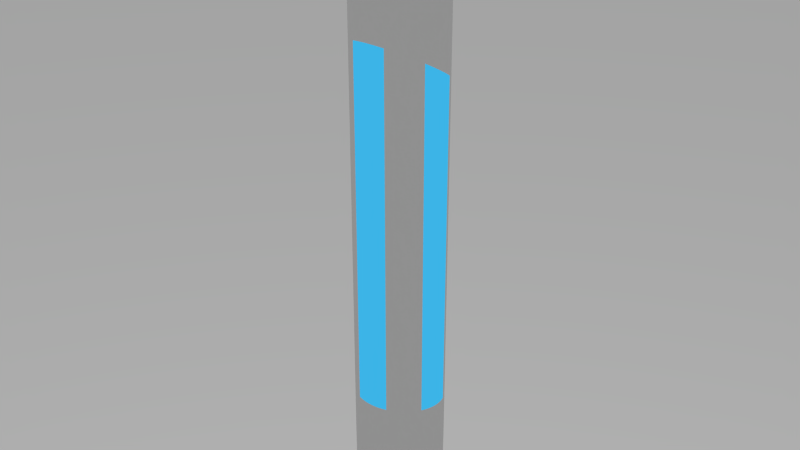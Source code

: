 # Source: Button.blend  (saved by Blender 2.79.0; exported with 4.5.12 LTS)
import bpy
from mathutils import Matrix  # noqa: F401  (used for matrix-valued properties, if any)

bpy.ops.wm.read_factory_settings(use_empty=True)
scene = bpy.context.scene
scene.name = 'Scene'

# ---- collections
col_collection_3 = bpy.data.collections.new('Collection 3'); scene.collection.children.link(col_collection_3)

# ---- materials (node trees are filled in below, after node groups)
mat_material_001 = bpy.data.materials.new('Material.001')
mat_material_001.alpha_threshold = 0.0
mat_material_001.roughness = 0.5
mat_emi = bpy.data.materials.new('Emi')
mat_emi.alpha_threshold = 0.0
mat_emi.diffuse_color = (0.2915, 0.5634, 0.8, 1.0)
mat_emi.roughness = 0.5
mat_material_003 = bpy.data.materials.new('Material.003')
mat_material_003.alpha_threshold = 0.0
mat_material_003.diffuse_color = (0.1788, 0.1788, 0.1788, 1.0)
mat_material_003.roughness = 0.5
mat_material_004 = bpy.data.materials.new('Material.004')
mat_material_004.alpha_threshold = 0.0
mat_material_004.diffuse_color = (0.8, 0.0, 0.002143, 1.0)
mat_material_004.roughness = 0.5

# ---- material node trees
mat_material_001.use_nodes = True; mat_material_001.node_tree.nodes.clear()
_N = mat_material_001.node_tree.nodes; _L = mat_material_001.node_tree.links
n0 = _N.new('ShaderNodeOutputMaterial'); n0.name = 'Material Output'; n0.location = (300, 300)
n1 = _N.new('ShaderNodeBsdfDiffuse'); n1.name = 'Diffuse BSDF'; n1.location = (10, 300)
_L.new(n1.outputs[0], n0.inputs[0])
n0.is_active_output = True
mat_emi.use_nodes = True; mat_emi.node_tree.nodes.clear()
_N = mat_emi.node_tree.nodes; _L = mat_emi.node_tree.links
n0 = _N.new('ShaderNodeOutputMaterial'); n0.name = 'Material Output'; n0.location = (300, 300)
n1 = _N.new('ShaderNodeEmission'); n1.name = 'Emission'; n1.location = (10, 300)
n1.inputs[0].default_value = (0.0446, 0.458, 0.8, 1.0)
_L.new(n1.outputs[0], n0.inputs[0])
n0.is_active_output = True
mat_material_003.use_nodes = True; mat_material_003.node_tree.nodes.clear()
_N = mat_material_003.node_tree.nodes; _L = mat_material_003.node_tree.links
n0 = _N.new('ShaderNodeOutputMaterial'); n0.name = 'Material Output'; n0.location = (300, 300)
n1 = _N.new('ShaderNodeBsdfDiffuse'); n1.name = 'Diffuse BSDF'; n1.location = (10, 300)
n1.inputs[0].default_value = (0.1788, 0.1788, 0.1788, 1.0)
_L.new(n1.outputs[0], n0.inputs[0])
n0.is_active_output = True
mat_material_004.use_nodes = True; mat_material_004.node_tree.nodes.clear()
_N = mat_material_004.node_tree.nodes; _L = mat_material_004.node_tree.links
n0 = _N.new('ShaderNodeOutputMaterial'); n0.name = 'Material Output'; n0.location = (300, 300)
n1 = _N.new('ShaderNodeBsdfDiffuse'); n1.name = 'Diffuse BSDF'; n1.location = (10, 300)
n1.inputs[0].default_value = (0.8, 0.0, 0.002143, 1.0)
_L.new(n1.outputs[0], n0.inputs[0])
n0.is_active_output = True

# ---- world
world_world = bpy.data.worlds.new('World'); scene.world = world_world
world_world.use_nodes = True; world_world.node_tree.nodes.clear()
_N = world_world.node_tree.nodes; _L = world_world.node_tree.links
n0 = _N.new('ShaderNodeOutputWorld'); n0.name = 'World Output'; n0.location = (300, 300)
n1 = _N.new('ShaderNodeBackground'); n1.name = 'Background'; n1.location = (107, 304)
n2 = _N.new('ShaderNodeTexSky'); n2.name = 'Sky Texture'; n2.location = (-432, 294)
n2.sky_type = 'HOSEK_WILKIE'
n2.turbidity = 2.0
n2.ground_albedo = 1.0
n2.sun_elevation = 1.571
n3 = _N.new('ShaderNodeHueSaturation'); n3.name = 'Hue Saturation Value'; n3.location = (-167, 303)
n3.inputs[1].default_value = 0.0
_L.new(n1.outputs[0], n0.inputs[0])
_L.new(n2.outputs[0], n3.inputs[4])
_L.new(n3.outputs[0], n1.inputs[0])
n0.is_active_output = True
world_world.color = (0.05088, 0.05088, 0.05088)
world_world.use_sun_shadow = False
world_world.sun_shadow_jitter_overblur = 0.0
world_world.cycles.sampling_method = 'NONE'
world_world.cycles.sample_map_resolution = 256

# ---- meshes
me_cylinder_001 = bpy.data.meshes.new('Cylinder.001')
me_cylinder_001.from_pydata([(-1.391e-09, 0.1081, 0.0), (0.0, 0.08, 0.9434), (0.04138, 0.09989, 0.0), (0.03061, 0.07391, 0.9477), (0.07645, 0.07645, 0.0), (0.05657, 0.05657, 0.96), (0.09989, 0.04138, 0.0), (0.07391, 0.03061, 0.9784), (0.1081, -4.89e-09, 0.0), (0.08, -3.208e-09, 1.0), (0.09989, -0.04138, 0.0), (0.07391, -0.03061, 1.022), (0.07645, -0.07645, 0.0), (0.05657, -0.05657, 1.04), (0.04138, -0.09989, 0.0), (0.03061, -0.07391, 1.052), (1.493e-08, -0.1081, 0.0), (1.208e-08, -0.08, 1.057), (-0.04138, -0.09989, 0.0), (-0.03061, -0.07391, 1.052), (-0.07645, -0.07645, 0.0), (-0.05657, -0.05657, 1.04), (-0.09989, -0.04138, 0.0), (-0.07391, -0.03061, 1.022), (-0.1081, 1.126e-09, 0.0), (-0.08, 1.243e-09, 1.0), (-0.09989, 0.04138, 0.0), (-0.07391, 0.03061, 0.9784), (-0.07645, 0.07645, 0.0), (-0.05657, 0.05657, 0.96), (-0.04138, 0.09989, 0.0), (-0.03061, 0.07391, 0.9477), (0.0, 0.08, 0.04141), (0.03061, 0.07391, 0.04141), (0.05657, 0.05657, 0.04141), (0.07391, 0.03061, 0.04141), (0.08, -3.497e-09, 0.04141), (0.07391, -0.03061, 0.04141), (0.05657, -0.05657, 0.04141), (0.03061, -0.07391, 0.04141), (1.208e-08, -0.08, 0.04141), (-0.03061, -0.07391, 0.04141), (-0.05657, -0.05657, 0.04141), (-0.07391, -0.03061, 0.04141), (-0.08, 9.54e-10, 0.04141), (-0.07391, 0.03061, 0.04141), (-0.05657, 0.05657, 0.04141), (-0.03061, 0.07391, 0.04141), (0.02487, 0.06005, 0.02584), (0.04596, 0.04596, 0.02584), (0.06005, 0.02487, 0.02584), (0.065, -3.186e-09, 0.02584), (0.06005, -0.02487, 0.02584), (0.04596, -0.04596, 0.02584), (0.02487, -0.06005, 0.02584), (1.177e-08, -0.065, 0.02584), (-0.02487, -0.06005, 0.02584), (-0.04596, -0.04596, 0.02584), (-0.06005, -0.02487, 0.02584), (-0.065, 4.308e-10, 0.02584), (-0.06005, 0.02487, 0.02584), (-0.04596, 0.04596, 0.02584), (-0.02487, 0.06005, 0.02584), (1.951e-09, 0.065, 0.02584), (0.04159, 0.1004, 0.01805), (0.07685, 0.07685, 0.01805), (0.1004, 0.04159, 0.01805), (0.1087, -5.225e-09, 0.01805), (0.1004, -0.04159, 0.01805), (0.07685, -0.07685, 0.01805), (0.04159, -0.1004, 0.01805), (1.493e-08, -0.1087, 0.01805), (-0.04159, -0.1004, 0.01805), (-0.07685, -0.07685, 0.01805), (-0.1004, -0.04159, 0.01805), (-0.1087, 8.214e-10, 0.01805), (-0.1004, 0.04159, 0.01805), (-0.07685, 0.07685, 0.01805), (-0.04159, 0.1004, 0.01805), (-1.484e-09, 0.1087, 0.01805), (0.0, 0.08, 0.8973), (0.03061, 0.07391, 0.9016), (0.05657, 0.05657, 0.9135), (0.07391, 0.03061, 0.9315), (0.08, -3.214e-09, 0.9527), (0.07391, -0.03061, 0.9738), (0.05657, -0.05657, 0.9918), (0.03061, -0.07391, 1.004), (1.208e-08, -0.08, 1.008), (-0.03061, -0.07391, 1.004), (-0.05657, -0.05657, 0.9918), (-0.07391, -0.03061, 0.9738), (-0.08, 1.237e-09, 0.9527), (-0.07391, 0.03061, 0.9315), (-0.05657, 0.05657, 0.9135), (-0.03061, 0.07391, 0.9016), (3.406e-10, 0.07311, 0.9483), (0.02798, 0.06755, 0.9522), (0.0517, 0.0517, 0.9634), (0.06755, 0.02798, 0.9802), (0.07312, -2.891e-09, 1.0), (0.06755, -0.02798, 1.02), (0.0517, -0.0517, 1.037), (0.02798, -0.06755, 1.048), (1.138e-08, -0.07311, 1.052), (-0.02798, -0.06755, 1.048), (-0.0517, -0.0517, 1.037), (-0.06755, -0.02798, 1.02), (-0.07312, 1.176e-09, 1.0), (-0.06755, 0.02798, 0.9802), (-0.0517, 0.0517, 0.9634), (-0.02798, 0.06755, 0.9522), (7.162e-10, 0.06289, 0.9555), (0.02407, 0.0581, 0.9589), (0.04447, 0.04447, 0.9686), (0.05811, 0.02407, 0.983), (0.06289, -2.357e-09, 1.0), (0.05811, -0.02407, 1.017), (0.04447, -0.04447, 1.031), (0.02407, -0.0581, 1.041), (1.021e-08, -0.06289, 1.044), (-0.02407, -0.0581, 1.041), (-0.04447, -0.04447, 1.031), (-0.05811, -0.02407, 1.017), (-0.06289, 1.142e-09, 1.0), (-0.05811, 0.02407, 0.983), (-0.04447, 0.04447, 0.9686), (-0.02407, 0.0581, 0.9589), (7.061e-10, 0.0538, 0.9427), (0.02407, 0.04902, 0.9461), (0.04447, 0.03538, 0.9557), (0.05811, 0.01498, 0.9701), (0.06289, -0.009088, 0.9871), (0.05811, -0.03316, 1.004), (0.04447, -0.05356, 1.019), (0.02407, -0.06719, 1.028), (1.02e-08, -0.07198, 1.032), (-0.02407, -0.06719, 1.028), (-0.04447, -0.05356, 1.019), (-0.05811, -0.03316, 1.004), (-0.06289, -0.009088, 0.9871), (-0.05811, 0.01498, 0.9701), (-0.04447, 0.03538, 0.9557), (-0.02407, 0.04902, 0.9461), (1.804e-09, 0.03632, 0.955), (0.01738, 0.03286, 0.9575), (0.03211, 0.02302, 0.9644), (0.04195, 0.008288, 0.9749), (0.04541, -0.009088, 0.9871), (0.04195, -0.02646, 0.9994), (0.03211, -0.04119, 1.01), (0.01738, -0.05104, 1.017), (8.661e-09, -0.05449, 1.019), (-0.01738, -0.05104, 1.017), (-0.03211, -0.04119, 1.01), (-0.04195, -0.02646, 0.9994), (-0.04541, -0.009088, 0.9871), (-0.04195, 0.008288, 0.9749), (-0.03211, 0.02302, 0.9644), (-0.01738, 0.03286, 0.9575), (1.804e-09, 0.03632, 0.955), (0.01738, 0.03286, 0.9575), (0.03211, 0.02302, 0.9644), (0.04195, 0.008288, 0.9749), (0.04541, -0.009088, 0.9871), (0.04195, -0.02646, 0.9994), (0.03211, -0.04119, 1.01), (0.01738, -0.05104, 1.017), (8.661e-09, -0.05449, 1.019), (-0.01738, -0.05104, 1.017), (-0.03211, -0.04119, 1.01), (-0.04195, -0.02646, 0.9994), (-0.04541, -0.009088, 0.9871), (-0.04195, 0.008288, 0.9749), (-0.03211, 0.02302, 0.9644), (-0.01738, 0.03286, 0.9575), (1.854e-09, 0.03939, 0.9594), (0.01738, 0.03594, 0.9618), (0.03211, 0.02609, 0.9688), (0.04195, 0.01136, 0.9792), (0.04541, -0.006014, 0.9915), (0.04195, -0.02339, 1.004), (0.03211, -0.03812, 1.014), (0.01738, -0.04796, 1.021), (8.71e-09, -0.05142, 1.024), (-0.01738, -0.04796, 1.021), (-0.03211, -0.03812, 1.014), (-0.04195, -0.02339, 1.004), (-0.04541, -0.006014, 0.9915), (-0.04195, 0.01136, 0.9792), (-0.03211, 0.02609, 0.9688), (-0.01738, 0.03594, 0.9618), (-8.035e-09, 0.08076, 0.9708), (0.02587, 0.07562, 0.9744), (0.04781, 0.06096, 0.9848), (0.06247, 0.03903, 1.0), (0.06761, 0.01315, 1.019), (0.06247, -0.01272, 1.037), (0.04781, -0.03465, 1.052), (0.02587, -0.04931, 1.063), (2.174e-09, -0.05446, 1.066), (-0.02587, -0.04931, 1.063), (-0.04781, -0.03465, 1.052), (-0.06247, -0.01272, 1.037), (-0.06761, 0.01315, 1.019), (-0.06247, 0.03903, 1.0), (-0.04781, 0.06096, 0.9848), (-0.02587, 0.07562, 0.9744), (-2.538e-09, 0.02271, 1.035), (0.03061, 0.07391, 0.06897), (0.05657, 0.05657, 0.06897), (0.07391, 0.03061, 0.06897), (0.08, -3.487e-09, 0.06897), (0.07391, -0.03061, 0.06897), (0.05657, -0.05657, 0.06897), (0.03061, -0.07391, 0.06897), (1.208e-08, -0.08, 0.06897), (-0.03061, -0.07391, 0.06897), (-0.05657, -0.05657, 0.06897), (-0.07391, -0.03061, 0.06897), (-0.08, 9.636e-10, 0.06897), (-0.07391, 0.03061, 0.06897), (-0.05657, 0.05657, 0.06897), (-0.03061, 0.07391, 0.06897), (0.0, 0.08, 0.06897)], [], [(80, 1, 3, 81), (81, 3, 5, 82), (82, 5, 7, 83), (83, 7, 9, 84), (84, 9, 11, 85), (85, 11, 13, 86), (86, 13, 15, 87), (87, 15, 17, 88), (88, 17, 19, 89), (89, 19, 21, 90), (90, 21, 23, 91), (91, 23, 25, 92), (92, 25, 27, 93), (93, 27, 29, 94), (21, 19, 105, 106), (94, 29, 31, 95), (95, 31, 1, 80), (0, 2, 4, 6, 8, 10, 12, 14, 16, 18, 20, 22, 24, 26, 28, 30), (62, 47, 32, 63), (61, 46, 47, 62), (60, 45, 46, 61), (59, 44, 45, 60), (58, 43, 44, 59), (57, 42, 43, 58), (56, 41, 42, 57), (55, 40, 41, 56), (54, 39, 40, 55), (53, 38, 39, 54), (52, 37, 38, 53), (51, 36, 37, 52), (50, 35, 36, 51), (49, 34, 35, 50), (48, 33, 34, 49), (63, 32, 33, 48), (79, 63, 48, 64), (64, 48, 49, 65), (65, 49, 50, 66), (66, 50, 51, 67), (67, 51, 52, 68), (68, 52, 53, 69), (69, 53, 54, 70), (70, 54, 55, 71), (71, 55, 56, 72), (72, 56, 57, 73), (73, 57, 58, 74), (74, 58, 59, 75), (75, 59, 60, 76), (76, 60, 61, 77), (77, 61, 62, 78), (78, 62, 63, 79), (30, 78, 79, 0), (28, 77, 78, 30), (26, 76, 77, 28), (24, 75, 76, 26), (22, 74, 75, 24), (20, 73, 74, 22), (18, 72, 73, 20), (16, 71, 72, 18), (14, 70, 71, 16), (12, 69, 70, 14), (10, 68, 69, 12), (8, 67, 68, 10), (6, 66, 67, 8), (4, 65, 66, 6), (2, 64, 65, 4), (0, 79, 64, 2), (223, 95, 80, 224), (222, 94, 95, 223), (221, 93, 94, 222), (220, 92, 93, 221), (219, 91, 92, 220), (218, 90, 91, 219), (217, 89, 90, 218), (216, 88, 89, 217), (215, 87, 88, 216), (214, 86, 87, 215), (213, 85, 86, 214), (212, 84, 85, 213), (211, 83, 84, 212), (210, 82, 83, 211), (209, 81, 82, 210), (224, 80, 81, 209), (98, 97, 113, 114), (31, 29, 110, 111), (7, 5, 98, 99), (17, 15, 103, 104), (3, 1, 96, 97), (27, 25, 108, 109), (13, 11, 101, 102), (23, 21, 106, 107), (1, 31, 111, 96), (9, 7, 99, 100), (19, 17, 104, 105), (29, 27, 109, 110), (5, 3, 97, 98), (15, 13, 102, 103), (25, 23, 107, 108), (11, 9, 100, 101), (119, 118, 134, 135), (106, 105, 121, 122), (99, 98, 114, 115), (107, 106, 122, 123), (100, 99, 115, 116), (108, 107, 123, 124), (101, 100, 116, 117), (109, 108, 124, 125), (102, 101, 117, 118), (110, 109, 125, 126), (103, 102, 118, 119), (111, 110, 126, 127), (104, 103, 119, 120), (97, 96, 112, 113), (96, 111, 127, 112), (105, 104, 120, 121), (140, 139, 155, 156), (127, 126, 142, 143), (120, 119, 135, 136), (113, 112, 128, 129), (112, 127, 143, 128), (121, 120, 136, 137), (114, 113, 129, 130), (122, 121, 137, 138), (115, 114, 130, 131), (123, 122, 138, 139), (116, 115, 131, 132), (124, 123, 139, 140), (117, 116, 132, 133), (125, 124, 140, 141), (118, 117, 133, 134), (126, 125, 141, 142), (145, 144, 159, 158, 157, 156, 155, 154, 153, 152, 151, 150, 149, 148, 147, 146), (133, 132, 148, 149), (141, 140, 156, 157), (134, 133, 149, 150), (142, 141, 157, 158), (135, 134, 150, 151), (143, 142, 158, 159), (136, 135, 151, 152), (129, 128, 144, 145), (128, 143, 159, 144), (137, 136, 152, 153), (130, 129, 145, 146), (138, 137, 153, 154), (131, 130, 146, 147), (139, 138, 154, 155), (132, 131, 147, 148), (161, 162, 163, 164, 165, 166, 167, 168, 169, 170, 171, 172, 173, 174, 175, 160), (182, 181, 197, 198), (175, 174, 190, 191), (168, 167, 183, 184), (161, 160, 176, 177), (160, 175, 191, 176), (169, 168, 184, 185), (162, 161, 177, 178), (170, 169, 185, 186), (163, 162, 178, 179), (171, 170, 186, 187), (164, 163, 179, 180), (172, 171, 187, 188), (165, 164, 180, 181), (173, 172, 188, 189), (166, 165, 181, 182), (174, 173, 189, 190), (167, 166, 182, 183), (203, 202, 208), (190, 189, 205, 206), (183, 182, 198, 199), (191, 190, 206, 207), (184, 183, 199, 200), (177, 176, 192, 193), (176, 191, 207, 192), (185, 184, 200, 201), (178, 177, 193, 194), (186, 185, 201, 202), (179, 178, 194, 195), (187, 186, 202, 203), (180, 179, 195, 196), (188, 187, 203, 204), (181, 180, 196, 197), (189, 188, 204, 205), (196, 195, 208), (204, 203, 208), (197, 196, 208), (205, 204, 208), (198, 197, 208), (206, 205, 208), (199, 198, 208), (207, 206, 208), (200, 199, 208), (193, 192, 208), (192, 207, 208), (201, 200, 208), (194, 193, 208), (202, 201, 208), (195, 194, 208), (32, 224, 209, 33), (33, 209, 210, 34), (34, 210, 211, 35), (35, 211, 212, 36), (36, 212, 213, 37), (37, 213, 214, 38), (38, 214, 215, 39), (39, 215, 216, 40), (40, 216, 217, 41), (41, 217, 218, 42), (42, 218, 219, 43), (43, 219, 220, 44), (44, 220, 221, 45), (45, 221, 222, 46), (46, 222, 223, 47), (47, 223, 224, 32)])
me_cylinder_001.polygons.foreach_set('use_smooth', [True] * 211)
me_cylinder_001.polygons.foreach_set('material_index', [0, 0, 0, 0, 0, 0, 0, 0, 0, 0, 0, 0, 0, 0, 0, 0, 0, 2, 2, 2, 2, 2, 2, 2, 2, 2, 2, 2, 2, 2, 2, 2, 2, 2, 2, 2, 2, 2, 2, 2, 2, 2, 2, 2, 2, 2, 2, 2, 2, 2, 2, 2, 2, 2, 2, 2, 2, 2, 2, 2, 2, 2, 2, 2, 2, 2, 1, 0, 0, 1, 1, 0, 0, 1, 1, 0, 0, 1, 1, 0, 0, 1, 0, 0, 0, 0, 0, 0, 0, 0, 0, 0, 0, 0, 0, 0, 0, 0, 0, 0, 0, 0, 0, 0, 0, 0, 0, 0, 0, 0, 0, 0, 0, 0, 0, 0, 0, 0, 0, 0, 0, 0, 0, 0, 0, 0, 0, 0, 0, 0, 0, 0, 0, 0, 0, 0, 0, 0, 0, 0, 0, 0, 0, 0, 0, 0, 3, 3, 3, 3, 3, 3, 3, 3, 3, 3, 3, 3, 3, 3, 3, 3, 3, 3, 3, 3, 3, 3, 3, 3, 3, 3, 3, 3, 3, 3, 3, 3, 3, 3, 3, 3, 3, 3, 3, 3, 3, 3, 3, 3, 3, 3, 3, 3, 3, 0, 0, 0, 0, 0, 0, 0, 0, 0, 0, 0, 0, 0, 0, 0, 0])
me_cylinder_001.materials.append(mat_material_001)
me_cylinder_001.materials.append(mat_emi)
me_cylinder_001.materials.append(mat_material_003)
me_cylinder_001.materials.append(mat_material_004)
me_cylinder_001.use_remesh_preserve_volume = False
me_cylinder_001.use_remesh_preserve_attributes = False
me_cylinder_001.use_mirror_vertex_groups = False
me_cylinder_001.update()

# ---- objects
ob_cylinder = bpy.data.objects.new('Cylinder', me_cylinder_001)

# ---- transforms, parenting, visibility, modifiers, constraints
ob_cylinder.location = (0.0, 0.0, 0.0)
ob_cylinder.lineart.crease_threshold = 0.0
_m = ob_cylinder.modifiers.new('Subsurf', 'SUBSURF')
_m.uv_smooth = 'PRESERVE_CORNERS'
_m.quality = 2
_m.show_only_control_edges = False

# ---- collection membership
col_collection_3.objects.link(ob_cylinder)

# ---- scene / render settings (as saved in the file)
scene.frame_start = 1; scene.frame_end = 80; scene.frame_set(0)
scene.render.engine = 'CYCLES'
scene.render.image_settings.file_format = 'FFMPEG'
scene.render.image_settings.color_mode = 'RGB'
scene.render.fps = 30
scene.render.dither_intensity = 0.0
scene.render.use_border = True
scene.cycles.use_denoising = False
scene.cycles.samples = 25
scene.cycles.sampling_pattern = 'TABULATED_SOBOL'
scene.cycles.light_sampling_threshold = 0.0
scene.cycles.use_adaptive_sampling = False
scene.cycles.use_light_tree = False
scene.cycles.blur_glossy = 0.0
scene.cycles.pixel_filter_type = 'GAUSSIAN'
scene.cycles.sample_clamp_indirect = 0.0
scene.view_settings.view_transform = 'Standard'
bpy.context.view_layer.update()

# ---- added for rendering (the .blend has no active camera): camera
cam_auto = bpy.data.cameras.new('AutoCamera')
cam_auto.lens = 50.0
cam_auto.sensor_width = 36.0
cam_auto.clip_end = 1000.0
ob_auto_camera = bpy.data.objects.new('AutoCamera', cam_auto)
scene.collection.objects.link(ob_auto_camera)
ob_auto_camera.location = (1.02684, -1.23221, 1.35468)
ob_auto_camera.rotation_euler = (1.09748, -7.21219e-08, 0.694738)
scene.camera = ob_auto_camera
bpy.context.view_layer.update()
